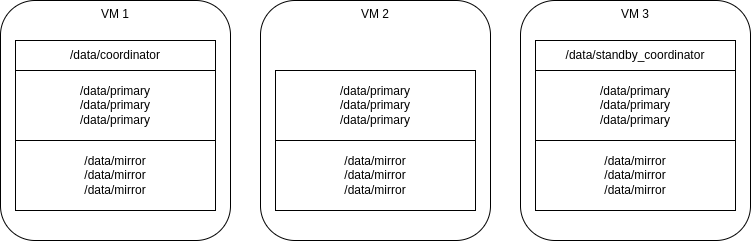

The diagram above was exported from draw.io. Its source (the exported page's mxGraphModel, read from the mxfile embedded in the PNG):
<mxGraphModel dx="1422" dy="880" grid="1" gridSize="10" guides="1" tooltips="1" connect="1" arrows="1" fold="1" page="1" pageScale="1" pageWidth="827" pageHeight="1169" math="0" shadow="0">
  <root>
    <mxCell id="0" />
    <mxCell id="1" parent="0" />
    <mxCell id="mOl-xXn3TCl-52kv3Z52-1" value="VM 1" style="rounded=1;whiteSpace=wrap;html=1;verticalAlign=top;" vertex="1" parent="1">
      <mxGeometry x="39" y="120" width="230" height="240" as="geometry" />
    </mxCell>
    <mxCell id="mOl-xXn3TCl-52kv3Z52-2" value="/data/coordinator" style="rounded=0;whiteSpace=wrap;html=1;" vertex="1" parent="1">
      <mxGeometry x="54" y="160" width="200" height="30" as="geometry" />
    </mxCell>
    <mxCell id="mOl-xXn3TCl-52kv3Z52-3" value="/data/primary&lt;br&gt;/data/primary&lt;br&gt;/data/primary" style="rounded=0;whiteSpace=wrap;html=1;" vertex="1" parent="1">
      <mxGeometry x="54" y="190" width="200" height="70" as="geometry" />
    </mxCell>
    <mxCell id="mOl-xXn3TCl-52kv3Z52-4" value="/data/mirror&lt;br&gt;/data/mirror&lt;br&gt;/data/mirror" style="rounded=0;whiteSpace=wrap;html=1;" vertex="1" parent="1">
      <mxGeometry x="54" y="260" width="200" height="70" as="geometry" />
    </mxCell>
    <mxCell id="mOl-xXn3TCl-52kv3Z52-5" value="VM 2" style="rounded=1;whiteSpace=wrap;html=1;verticalAlign=top;" vertex="1" parent="1">
      <mxGeometry x="299" y="120" width="230" height="240" as="geometry" />
    </mxCell>
    <mxCell id="mOl-xXn3TCl-52kv3Z52-7" value="/data/primary&lt;br&gt;/data/primary&lt;br&gt;/data/primary" style="rounded=0;whiteSpace=wrap;html=1;" vertex="1" parent="1">
      <mxGeometry x="314" y="190" width="200" height="70" as="geometry" />
    </mxCell>
    <mxCell id="mOl-xXn3TCl-52kv3Z52-8" value="/data/mirror&lt;br&gt;/data/mirror&lt;br&gt;/data/mirror" style="rounded=0;whiteSpace=wrap;html=1;" vertex="1" parent="1">
      <mxGeometry x="314" y="260" width="200" height="70" as="geometry" />
    </mxCell>
    <mxCell id="mOl-xXn3TCl-52kv3Z52-9" value="VM 3" style="rounded=1;whiteSpace=wrap;html=1;verticalAlign=top;" vertex="1" parent="1">
      <mxGeometry x="559" y="120" width="230" height="240" as="geometry" />
    </mxCell>
    <mxCell id="mOl-xXn3TCl-52kv3Z52-10" value="/data/standby_coordinator" style="rounded=0;whiteSpace=wrap;html=1;" vertex="1" parent="1">
      <mxGeometry x="574" y="160" width="200" height="30" as="geometry" />
    </mxCell>
    <mxCell id="mOl-xXn3TCl-52kv3Z52-11" value="/data/primary&lt;br&gt;/data/primary&lt;br&gt;/data/primary" style="rounded=0;whiteSpace=wrap;html=1;" vertex="1" parent="1">
      <mxGeometry x="574" y="190" width="200" height="70" as="geometry" />
    </mxCell>
    <mxCell id="mOl-xXn3TCl-52kv3Z52-12" value="/data/mirror&lt;br&gt;/data/mirror&lt;br&gt;/data/mirror" style="rounded=0;whiteSpace=wrap;html=1;" vertex="1" parent="1">
      <mxGeometry x="574" y="260" width="200" height="70" as="geometry" />
    </mxCell>
  </root>
</mxGraphModel>